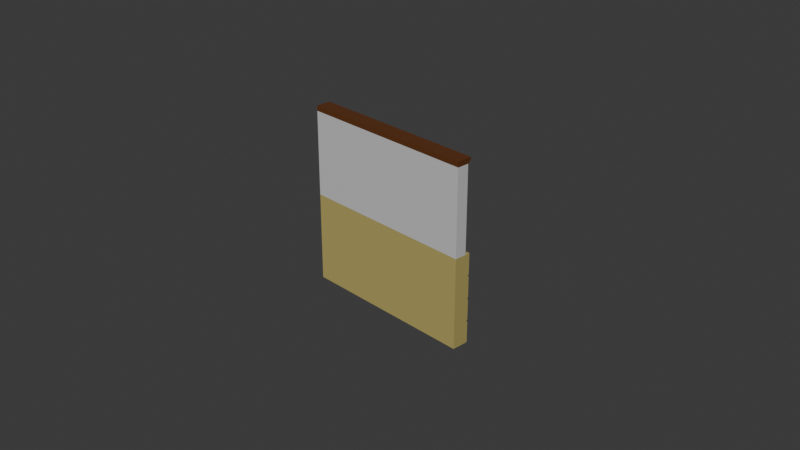 # Source: zid_de_bucatarie.blend  (saved by Blender 4.3.34; exported with 4.5.12 LTS)
import bpy
from mathutils import Matrix  # noqa: F401  (used for matrix-valued properties, if any)

bpy.ops.wm.read_factory_settings(use_empty=True)
scene = bpy.context.scene
scene.name = 'Scene'

# ---- collections
col_collection = bpy.data.collections.new('Collection'); scene.collection.children.link(col_collection)

# ---- materials (node trees are filled in below, after node groups)
mat_material = bpy.data.materials.new('Material')
mat_material_001 = bpy.data.materials.new('Material.001')
mat_material_002 = bpy.data.materials.new('Material.002')

# ---- material node trees
mat_material.use_nodes = True; mat_material.node_tree.nodes.clear()
_N = mat_material.node_tree.nodes; _L = mat_material.node_tree.links
n0 = _N.new('ShaderNodeBsdfPrincipled'); n0.name = 'Principled BSDF'; n0.location = (10, 300)
n0.inputs[0].default_value = (0.5995, 0.5995, 0.5995, 1.0)
n1 = _N.new('ShaderNodeOutputMaterial'); n1.name = 'Material Output'; n1.location = (300, 300)
_L.new(n0.outputs[0], n1.inputs[0])
n1.is_active_output = True
mat_material_001.use_nodes = True; mat_material_001.node_tree.nodes.clear()
_N = mat_material_001.node_tree.nodes; _L = mat_material_001.node_tree.links
n0 = _N.new('ShaderNodeBsdfPrincipled'); n0.name = 'Principled BSDF'; n0.location = (10, 300)
n0.inputs[0].default_value = (0.46, 0.3841, 0.1262, 1.0)
n1 = _N.new('ShaderNodeOutputMaterial'); n1.name = 'Material Output'; n1.location = (300, 300)
_L.new(n0.outputs[0], n1.inputs[0])
n1.is_active_output = True
mat_material_002.use_nodes = True; mat_material_002.node_tree.nodes.clear()
_N = mat_material_002.node_tree.nodes; _L = mat_material_002.node_tree.links
n0 = _N.new('ShaderNodeBsdfPrincipled'); n0.name = 'Principled BSDF'; n0.location = (10, 300)
n0.inputs[0].default_value = (0.1191, 0.03802, 0.008779, 1.0)
n1 = _N.new('ShaderNodeOutputMaterial'); n1.name = 'Material Output'; n1.location = (300, 300)
_L.new(n0.outputs[0], n1.inputs[0])
n1.is_active_output = True

# ---- world
world_world = bpy.data.worlds.new('World'); scene.world = world_world
world_world.use_nodes = True; world_world.node_tree.nodes.clear()
_N = world_world.node_tree.nodes; _L = world_world.node_tree.links
n0 = _N.new('ShaderNodeOutputWorld'); n0.name = 'World Output'; n0.location = (300, 300)
n1 = _N.new('ShaderNodeBackground'); n1.name = 'Background'; n1.location = (10, 300)
n1.inputs[0].default_value = (0.05088, 0.05088, 0.05088, 1.0)
_L.new(n1.outputs[0], n0.inputs[0])
n0.is_active_output = True
world_world.color = (0.05088, 0.05088, 0.05088)
world_world.sun_shadow_jitter_overblur = 0.0

# ---- cameras
cam_camera = bpy.data.cameras.new('Camera')
cam_camera.clip_end = 100.0
cam_camera.ortho_scale = 7.314

# ---- meshes
me_plane_002 = bpy.data.meshes.new('Plane.002')
me_plane_002.from_pydata([(1.0, 0.9415, 0.2073), (-1.0, 0.9415, 0.2073), (-1.0, 0.9415, 0.07621), (1.0, 0.9415, 0.07621), (-1.0, 0.0, 0.2073), (1.0, 0.0, 0.07621), (1.0, 0.0, 0.2073), (-1.0, 0.0, 0.07621)], [], [(5, 3, 0, 6), (4, 6, 0, 1), (3, 5, 7, 2), (2, 7, 4, 1)])
_uv = me_plane_002.uv_layers.new(name='UVMap')
_uv.uv.foreach_set('vector', [1.0, 0.5, 1.0, 0.9708, 1.0, 0.9708, 1.0, 0.5, 0.0, 0.5, 1.0, 0.5, 1.0, 0.9708, 0.0, 0.9708, 0.0, 0.0, 0.0, 0.0, 0.0, 0.0, 0.0, 0.0, 0.0, 0.9708, 0.0, 0.5, 0.0, 0.5, 0.0, 0.9708])
me_plane_002.materials.append(mat_material)
me_plane_002.update()
me_plane_006 = bpy.data.meshes.new('Plane.006')
me_plane_006.from_pydata([(1.0, -1.0, 0.02267), (-1.0, -1.0, 0.02267), (-1.0, -1.0, 0.2073), (1.0, -1.0, 0.2073), (-1.0, 2.399e-09, 0.2073), (1.0, 2.399e-09, 0.2073), (1.0, -1.0, 0.07621), (-1.0, -1.0, 0.07621), (-1.0, 0.0, 0.07621), (1.0, 0.0, 0.07621), (-1.0, -6.749e-10, 0.02267), (1.0, -6.749e-10, 0.02267), (0.0, 0.0, 0.03811), (0.0, -1.0, 0.03811), (-1.0, -0.5, 0.03811), (1.0, -0.5, 0.03811), (0.0, -0.5, 0.03811), (0.0122, -6.749e-10, 0.02267), (0.0122, -1.0, 0.02267), (0.0122, -0.5, 0.03811), (-0.01369, -1.0, 0.02267), (-0.01369, -6.749e-10, 0.02267), (-0.01369, -0.5, 0.03811), (-1.0, -0.4863, 0.02267), (1.0, -0.4863, 0.02267), (0.0, -0.4863, 0.03811), (0.0122, -0.4863, 0.02267), (-0.01369, -0.4863, 0.02267), (1.0, -0.5119, 0.02267), (0.0, -0.5119, 0.03811), (-1.0, -0.5119, 0.02267), (0.0122, -0.5119, 0.02267), (-0.01369, -0.5119, 0.02267), (-0.5068, -1.0, 0.03811), (-0.5068, -0.5, 0.03811), (-0.5068, 0.0, 0.03811), (-0.5068, -0.4863, 0.03811), (-0.5068, -0.5119, 0.03811), (-0.4944, -6.749e-10, 0.02267), (-0.4944, -1.0, 0.02267), (-0.4944, -0.5, 0.03811), (-0.4944, -0.4863, 0.02267), (-0.4944, -0.5119, 0.02267), (-0.5205, -1.0, 0.02267), (-0.5205, -0.5, 0.03811), (-0.5205, -0.4863, 0.02267), (-0.5205, -0.5119, 0.02267), (-0.5205, -6.749e-10, 0.02267), (0.5061, 0.0, 0.03811), (0.5061, -1.0, 0.03811), (0.5061, -0.5, 0.03811), (0.5061, -0.4863, 0.03811), (0.5061, -0.5119, 0.03811), (0.4924, -1.0, 0.02267), (0.4924, -0.5, 0.03811), (0.4924, -0.4863, 0.02267), (0.4924, -0.5119, 0.02267), (0.4924, -6.749e-10, 0.02267), (0.5196, -6.749e-10, 0.02267), (0.5196, -1.0, 0.02267), (0.5196, -0.5, 0.03811), (0.5196, -0.4863, 0.02267), (0.5196, -0.5119, 0.02267), (-1.0, -0.2431, 0.03811), (1.0, -0.2431, 0.03811), (0.0, -0.2431, 0.03811), (0.0122, -0.2431, 0.03811), (-0.01369, -0.2431, 0.03811), (-0.5068, -0.2431, 0.03811), (-0.4944, -0.2431, 0.03811), (-0.5205, -0.2431, 0.03811), (0.5061, -0.2431, 0.03811), (0.4924, -0.2431, 0.03811), (0.5196, -0.2431, 0.03811), (-1.0, -0.2317, 0.02267), (1.0, -0.2317, 0.02267), (0.0, -0.2317, 0.03811), (0.0122, -0.2317, 0.02267), (-0.01369, -0.2317, 0.02267), (-0.5068, -0.2317, 0.03811), (-0.4944, -0.2317, 0.02267), (-0.5205, -0.2317, 0.02267), (0.5061, -0.2317, 0.03811), (0.4924, -0.2317, 0.02267), (0.5196, -0.2317, 0.02267), (1.0, -0.2569, 0.02267), (0.0, -0.2569, 0.03811), (0.0122, -0.2569, 0.02267), (-0.01369, -0.2569, 0.02267), (-0.5068, -0.2569, 0.03811), (-0.4944, -0.2569, 0.02267), (-0.5205, -0.2569, 0.02267), (0.5061, -0.2569, 0.03811), (0.4924, -0.2569, 0.02267), (0.5196, -0.2569, 0.02267), (-1.0, -0.2569, 0.02267), (1.0, -0.7512, 0.03811), (0.0, -0.7512, 0.03811), (0.0122, -0.7512, 0.03811), (-0.01369, -0.7512, 0.03811), (-1.0, -0.7512, 0.03811), (-0.5068, -0.7512, 0.03811), (-0.4944, -0.7512, 0.03811), (-0.5205, -0.7512, 0.03811), (0.5061, -0.7512, 0.03811), (0.4924, -0.7512, 0.03811), (0.5196, -0.7512, 0.03811), (1.0, -0.7656, 0.02267), (0.0, -0.7656, 0.03811), (0.0122, -0.7656, 0.02267), (-0.01369, -0.7656, 0.02267), (-0.5068, -0.7656, 0.03811), (-0.4944, -0.7656, 0.02267), (-0.5205, -0.7656, 0.02267), (0.5061, -0.7656, 0.03811), (0.4924, -0.7656, 0.02267), (0.5196, -0.7656, 0.02267), (-1.0, -0.7656, 0.02267), (-1.0, -0.7351, 0.02267), (1.0, -0.7351, 0.02267), (0.0, -0.7351, 0.03811), (0.0122, -0.7351, 0.02267), (-0.01369, -0.7351, 0.02267), (-0.5068, -0.7351, 0.03811), (-0.4944, -0.7351, 0.02267), (-0.5205, -0.7351, 0.02267), (0.5061, -0.7351, 0.03811), (0.4924, -0.7351, 0.02267), (0.5196, -0.7351, 0.02267), (0.7598, 0.0, 0.03811), (0.7598, -1.0, 0.03811), (0.7598, -0.5, 0.03811), (0.7598, -0.4863, 0.03811), (0.7598, -0.5119, 0.03811), (0.7598, -0.2431, 0.03811), (0.7598, -0.2317, 0.03811), (0.7598, -0.2569, 0.03811), (0.7598, -0.7512, 0.03811), (0.7598, -0.7656, 0.03811), (0.7598, -0.7351, 0.03811), (0.7448, -1.0, 0.02267), (0.7448, -0.5, 0.03811), (0.7448, -0.4863, 0.02267), (0.7448, -0.5119, 0.02267), (0.7448, -0.2431, 0.03811), (0.7448, -0.2317, 0.02267), (0.7448, -0.2569, 0.02267), (0.7448, -0.7512, 0.03811), (0.7448, -0.7656, 0.02267), (0.7448, -0.7351, 0.02267), (0.7448, -6.749e-10, 0.02267), (0.7729, -6.749e-10, 0.02267), (0.7729, -1.0, 0.02267), (0.7729, -0.5, 0.03811), (0.7729, -0.4863, 0.02267), (0.7729, -0.5119, 0.02267), (0.7729, -0.2431, 0.03811), (0.7729, -0.2317, 0.02267), (0.7729, -0.2569, 0.02267), (0.7729, -0.7512, 0.03811), (0.7729, -0.7656, 0.02267), (0.7729, -0.7351, 0.02267), (0.2523, -1.0, 0.03811), (0.2523, -0.5, 0.03811), (0.2523, -0.4863, 0.03811), (0.2523, -0.5119, 0.03811), (0.2523, 0.0, 0.03811), (0.2523, -0.2431, 0.03811), (0.2523, -0.2317, 0.03811), (0.2523, -0.2569, 0.03811), (0.2523, -0.7512, 0.03811), (0.2523, -0.7656, 0.03811), (0.2523, -0.7351, 0.03811), (0.264, -6.749e-10, 0.02267), (0.264, -1.0, 0.02267), (0.264, -0.5, 0.03811), (0.264, -0.4863, 0.02267), (0.264, -0.5119, 0.02267), (0.264, -0.2431, 0.03811), (0.264, -0.2317, 0.02267), (0.264, -0.2569, 0.02267), (0.264, -0.7512, 0.03811), (0.264, -0.7656, 0.02267), (0.264, -0.7351, 0.02267), (0.241, -1.0, 0.02267), (0.241, -0.5, 0.03811), (0.241, -0.4863, 0.02267), (0.241, -0.5119, 0.02267), (0.241, -0.2431, 0.03811), (0.241, -0.2317, 0.02267), (0.241, -0.2569, 0.02267), (0.241, -0.7512, 0.03811), (0.241, -0.7656, 0.02267), (0.241, -0.7351, 0.02267), (0.241, -6.749e-10, 0.02267), (-0.2541, 0.0, 0.03811), (-0.2541, -1.0, 0.03811), (-0.2541, -0.5, 0.03811), (-0.2541, -0.4863, 0.03811), (-0.2541, -0.5119, 0.03811), (-0.2541, -0.2431, 0.03811), (-0.2541, -0.2317, 0.03811), (-0.2541, -0.2569, 0.03811), (-0.2541, -0.7512, 0.03811), (-0.2541, -0.7656, 0.03811), (-0.2541, -0.7351, 0.03811), (-0.2399, -6.749e-10, 0.02267), (-0.2399, -1.0, 0.02267), (-0.2399, -0.5, 0.03811), (-0.2399, -0.4863, 0.02267), (-0.2399, -0.5119, 0.02267), (-0.2399, -0.2431, 0.03811), (-0.2399, -0.2317, 0.02267), (-0.2399, -0.2569, 0.02267), (-0.2399, -0.7512, 0.03811), (-0.2399, -0.7656, 0.02267), (-0.2399, -0.7351, 0.02267), (-0.2684, -1.0, 0.02267), (-0.2684, -0.5, 0.03811), (-0.2684, -0.4863, 0.02267), (-0.2684, -0.5119, 0.02267), (-0.2684, -0.2431, 0.03811), (-0.2684, -0.2317, 0.02267), (-0.2684, -0.2569, 0.02267), (-0.2684, -0.7512, 0.03811), (-0.2684, -0.7656, 0.02267), (-0.2684, -0.7351, 0.02267), (-0.2684, -6.749e-10, 0.02267), (-0.7602, -1.0, 0.03811), (-0.7602, -0.5, 0.03811), (-0.7602, -0.4863, 0.03811), (-0.7602, -0.5119, 0.03811), (-0.7602, 0.0, 0.03811), (-0.7602, -0.2431, 0.03811), (-0.7602, -0.2317, 0.03811), (-0.7602, -0.2569, 0.03811), (-0.7602, -0.7512, 0.03811), (-0.7602, -0.7656, 0.03811), (-0.7602, -0.7351, 0.03811), (-0.747, -6.749e-10, 0.02267), (-0.747, -1.0, 0.02267), (-0.747, -0.5, 0.03811), (-0.747, -0.4863, 0.02267), (-0.747, -0.5119, 0.02267), (-0.747, -0.2431, 0.03811), (-0.747, -0.2317, 0.02267), (-0.747, -0.2569, 0.02267), (-0.747, -0.7512, 0.03811), (-0.747, -0.7656, 0.02267), (-0.747, -0.7351, 0.02267), (-0.7751, -1.0, 0.02267), (-0.7751, -0.5, 0.03811), (-0.7751, -0.4863, 0.02267), (-0.7751, -0.5119, 0.02267), (-0.7751, -0.2431, 0.03811), (-0.7751, -0.2317, 0.02267), (-0.7751, -0.2569, 0.02267), (-0.7751, -0.7512, 0.03811), (-0.7751, -0.7656, 0.02267), (-0.7751, -0.7351, 0.02267), (-0.7751, -6.749e-10, 0.02267), (-1.0, 0.0, 0.2073), (1.0, 0.0, 0.07621), (1.0, 0.0, 0.2073), (-1.0, 0.0, 0.07621)], [], [(7, 6, 3, 2), (8, 7, 2, 4), (264, 8, 4, 261), (6, 9, 5, 3), (2, 3, 5, 4), (0, 107, 96, 119, 28, 15, 24, 85, 64, 75, 11, 9, 6), (10, 74, 63, 95, 23, 14, 30, 118, 100, 117, 1, 7, 8), (262, 9, 6, 7, 8, 264), (1, 250, 228, 240, 43, 33, 39, 217, 196, 207, 20, 13, 18, 184, 162, 174, 53, 49, 59, 140, 130, 152, 0, 6, 7), (10, 8, 4, 5, 9, 11, 151, 129, 150, 58, 48, 57, 173, 166, 194, 17, 12, 21, 206, 195, 227, 38, 35, 47, 239, 232, 260), (160, 107, 0, 152), (110, 108, 13, 20), (27, 25, 16, 22), (154, 24, 15, 153), (25, 26, 19, 16), (108, 109, 18, 13), (209, 27, 22, 208), (215, 110, 20, 207), (213, 88, 27, 209), (86, 87, 26, 25), (158, 85, 24, 154), (88, 86, 25, 27), (208, 22, 32, 210), (16, 19, 31, 29), (22, 16, 29, 32), (153, 15, 28, 155), (44, 34, 37, 46), (91, 89, 36, 45), (113, 111, 33, 43), (45, 36, 34, 44), (34, 40, 42, 37), (89, 90, 41, 36), (111, 112, 39, 33), (36, 41, 40, 34), (242, 45, 44, 241), (248, 113, 43, 240), (246, 91, 45, 242), (241, 44, 46, 243), (54, 50, 52, 56), (93, 92, 51, 55), (55, 51, 50, 54), (115, 114, 49, 53), (182, 115, 53, 174), (176, 55, 54, 175), (180, 93, 55, 176), (175, 54, 56, 177), (50, 60, 62, 52), (92, 94, 61, 51), (51, 61, 60, 50), (114, 116, 59, 49), (82, 84, 73, 71), (179, 83, 72, 178), (83, 82, 71, 72), (245, 81, 70, 244), (79, 80, 69, 68), (81, 79, 68, 70), (78, 76, 65, 67), (157, 75, 64, 156), (76, 77, 66, 65), (212, 78, 67, 211), (206, 21, 78, 212), (12, 17, 77, 76), (151, 11, 75, 157), (21, 12, 76, 78), (47, 35, 79, 81), (35, 38, 80, 79), (239, 47, 81, 245), (57, 48, 82, 83), (173, 57, 83, 179), (48, 58, 84, 82), (71, 73, 94, 92), (178, 72, 93, 180), (72, 71, 92, 93), (244, 70, 91, 246), (68, 69, 90, 89), (70, 68, 89, 91), (67, 65, 86, 88), (156, 64, 85, 158), (65, 66, 87, 86), (211, 67, 88, 213), (126, 128, 106, 104), (183, 127, 105, 181), (127, 126, 104, 105), (249, 125, 103, 247), (123, 124, 102, 101), (125, 123, 101, 103), (216, 122, 99, 214), (120, 121, 98, 97), (122, 120, 97, 99), (161, 119, 96, 159), (104, 106, 116, 114), (181, 105, 115, 182), (105, 104, 114, 115), (247, 103, 113, 248), (101, 102, 112, 111), (103, 101, 111, 113), (214, 99, 110, 215), (97, 98, 109, 108), (99, 97, 108, 110), (159, 96, 107, 160), (155, 28, 119, 161), (32, 29, 120, 122), (29, 31, 121, 120), (210, 32, 122, 216), (46, 37, 123, 125), (37, 42, 124, 123), (243, 46, 125, 249), (56, 52, 126, 127), (177, 56, 127, 183), (52, 62, 128, 126), (143, 133, 139, 149), (147, 137, 138, 148), (149, 139, 137, 147), (144, 134, 136, 146), (150, 129, 135, 145), (145, 135, 134, 144), (141, 131, 133, 143), (146, 136, 132, 142), (142, 132, 131, 141), (148, 138, 130, 140), (116, 148, 140, 59), (61, 142, 141, 60), (94, 146, 142, 61), (60, 141, 143, 62), (84, 145, 144, 73), (58, 150, 145, 84), (73, 144, 146, 94), (128, 149, 147, 106), (106, 147, 148, 116), (62, 143, 149, 128), (133, 155, 161, 139), (137, 159, 160, 138), (139, 161, 159, 137), (134, 156, 158, 136), (129, 151, 157, 135), (135, 157, 156, 134), (131, 153, 155, 133), (136, 158, 154, 132), (132, 154, 153, 131), (138, 160, 152, 130), (187, 165, 172, 193), (191, 170, 171, 192), (193, 172, 170, 191), (188, 167, 169, 190), (194, 166, 168, 189), (189, 168, 167, 188), (185, 163, 165, 187), (190, 169, 164, 186), (186, 164, 163, 185), (192, 171, 162, 184), (165, 177, 183, 172), (170, 181, 182, 171), (172, 183, 181, 170), (167, 178, 180, 169), (166, 173, 179, 168), (168, 179, 178, 167), (163, 175, 177, 165), (169, 180, 176, 164), (164, 176, 175, 163), (171, 182, 174, 162), (109, 192, 184, 18), (26, 186, 185, 19), (87, 190, 186, 26), (19, 185, 187, 31), (77, 189, 188, 66), (17, 194, 189, 77), (66, 188, 190, 87), (121, 193, 191, 98), (98, 191, 192, 109), (31, 187, 193, 121), (220, 199, 205, 226), (224, 203, 204, 225), (226, 205, 203, 224), (221, 200, 202, 223), (227, 195, 201, 222), (222, 201, 200, 221), (218, 197, 199, 220), (223, 202, 198, 219), (225, 204, 196, 217), (219, 198, 197, 218), (199, 210, 216, 205), (203, 214, 215, 204), (205, 216, 214, 203), (200, 211, 213, 202), (195, 206, 212, 201), (201, 212, 211, 200), (197, 208, 210, 199), (202, 213, 209, 198), (204, 215, 207, 196), (198, 209, 208, 197), (41, 219, 218, 40), (112, 225, 217, 39), (90, 223, 219, 41), (40, 218, 220, 42), (80, 222, 221, 69), (38, 227, 222, 80), (69, 221, 223, 90), (124, 226, 224, 102), (102, 224, 225, 112), (42, 220, 226, 124), (253, 231, 238, 259), (257, 236, 237, 258), (259, 238, 236, 257), (254, 233, 235, 256), (260, 232, 234, 255), (255, 234, 233, 254), (251, 229, 231, 253), (256, 235, 230, 252), (258, 237, 228, 250), (252, 230, 229, 251), (231, 243, 249, 238), (236, 247, 248, 237), (238, 249, 247, 236), (233, 244, 246, 235), (232, 239, 245, 234), (234, 245, 244, 233), (229, 241, 243, 231), (235, 246, 242, 230), (237, 248, 240, 228), (230, 242, 241, 229), (23, 252, 251, 14), (117, 258, 250, 1), (95, 256, 252, 23), (14, 251, 253, 30), (74, 255, 254, 63), (10, 260, 255, 74), (63, 254, 256, 95), (118, 259, 257, 100), (100, 257, 258, 117), (30, 253, 259, 118), (4, 5, 263, 261), (9, 262, 263, 5)])
_uv = me_plane_006.uv_layers.new(name='UVMap')
_uv.uv.foreach_set('vector', [0.0, 0.0, 1.0, 0.0, 1.0, 0.0, 0.0, 0.0, 0.0, 0.5, 0.0, 0.0, 0.0, 0.0, 0.0, 0.5, 0.0, 0.5, 0.0, 0.5, 0.0, 0.5, 0.0, 0.5, 1.0, 0.0, 1.0, 0.5, 1.0, 0.5, 1.0, 0.0, 0.0, 0.0, 1.0, 0.0, 1.0, 0.5, 0.0, 0.5, 1.0, 0.0, 1.0, 0.1172, 1.0, 0.1244, 1.0, 0.1325, 1.0, 0.2441, 1.0, 0.25, 1.0, 0.2569, 1.0, 0.3715, 1.0, 0.3784, 1.0, 0.3842, 1.0, 0.5, 1.0, 0.5, 1.0, 0.0, 0.0, 0.5, 0.0, 0.3842, 0.0, 0.3784, 0.0, 0.3715, 0.0, 0.2569, 0.0, 0.25, 0.0, 0.2441, 0.0, 0.1325, 0.0, 0.1244, 0.0, 0.1172, 0.0, 0.0, 0.0, 0.0, 0.0, 0.5, 0.0, 0.0, 0.0, 0.0, 0.0, 0.0, 0.0, 0.0, 0.0, 0.0, 0.0, 0.0, 0.0, 0.0, 0.1124, 0.0, 0.1199, 0.0, 0.1265, 0.0, 0.2398, 0.0, 0.2466, 0.0, 0.2528, 0.0, 0.3658, 0.0, 0.373, 0.0, 0.38, 0.0, 0.4932, 0.0, 0.5, 0.0, 0.5061, 0.0, 0.6205, 0.0, 0.6261, 0.0, 0.632, 0.0, 0.7462, 0.0, 0.753, 0.0, 0.7598, 0.0, 0.8724, 0.0, 0.8799, 0.0, 0.8865, 0.0, 1.0, 0.0, 1.0, 0.0, 0.0, 0.0, 0.0, 0.0, 0.0, 0.0, 0.0, 0.0, 0.0, 0.0, 0.0, 0.0, 0.0, 0.0, 0.0, 0.0, 0.0, 0.0, 0.0, 0.0, 0.0, 0.0, 0.0, 0.0, 0.0, 0.0, 0.0, 0.0, 0.0, 0.0, 0.0, 0.0, 0.0, 0.0, 0.0, 0.0, 0.0, 0.0, 0.0, 0.0, 0.0, 0.0, 0.0, 0.0, 0.0, 0.0, 0.0, 0.0, 0.0, 0.0, 0.0, 0.0, 0.0, 0.0, 0.0, 0.0, 0.8865, 0.1172, 1.0, 0.1172, 1.0, 0.0, 0.8865, 0.0, 0.4932, 0.1172, 0.5, 0.1172, 0.5, 0.0, 0.4932, 0.0, 0.4932, 0.2569, 0.5, 0.2569, 0.5, 0.25, 0.4932, 0.25, 0.8865, 0.2569, 1.0, 0.2569, 1.0, 0.25, 0.8865, 0.25, 0.5, 0.2569, 0.5061, 0.2569, 0.5061, 0.25, 0.5, 0.25, 0.5, 0.1172, 0.5061, 0.1172, 0.5061, 0.0, 0.5, 0.0, 0.38, 0.2569, 0.4932, 0.2569, 0.4932, 0.25, 0.38, 0.25, 0.38, 0.1172, 0.4932, 0.1172, 0.4932, 0.0, 0.38, 0.0, 0.38, 0.3715, 0.4932, 0.3715, 0.4932, 0.2569, 0.38, 0.2569, 0.5, 0.3715, 0.5061, 0.3715, 0.5061, 0.2569, 0.5, 0.2569, 0.8865, 0.3715, 1.0, 0.3715, 1.0, 0.2569, 0.8865, 0.2569, 0.4932, 0.3715, 0.5, 0.3715, 0.5, 0.2569, 0.4932, 0.2569, 0.38, 0.25, 0.4932, 0.25, 0.4932, 0.2441, 0.38, 0.2441, 0.5, 0.25, 0.5061, 0.25, 0.5061, 0.2441, 0.5, 0.2441, 0.4932, 0.25, 0.5, 0.25, 0.5, 0.2441, 0.4932, 0.2441, 0.8865, 0.25, 1.0, 0.25, 1.0, 0.2441, 0.8865, 0.2441, 0.2398, 0.25, 0.2466, 0.25, 0.2466, 0.2441, 0.2398, 0.2441, 0.2398, 0.3715, 0.2466, 0.3715, 0.2466, 0.2569, 0.2398, 0.2569, 0.2398, 0.1172, 0.2466, 0.1172, 0.2466, 0.0, 0.2398, 0.0, 0.2398, 0.2569, 0.2466, 0.2569, 0.2466, 0.25, 0.2398, 0.25, 0.2466, 0.25, 0.2528, 0.25, 0.2528, 0.2441, 0.2466, 0.2441, 0.2466, 0.3715, 0.2528, 0.3715, 0.2528, 0.2569, 0.2466, 0.2569, 0.2466, 0.1172, 0.2528, 0.1172, 0.2528, 0.0, 0.2466, 0.0, 0.2466, 0.2569, 0.2528, 0.2569, 0.2528, 0.25, 0.2466, 0.25, 0.1265, 0.2569, 0.2398, 0.2569, 0.2398, 0.25, 0.1265, 0.25, 0.1265, 0.1172, 0.2398, 0.1172, 0.2398, 0.0, 0.1265, 0.0, 0.1265, 0.3715, 0.2398, 0.3715, 0.2398, 0.2569, 0.1265, 0.2569, 0.1265, 0.25, 0.2398, 0.25, 0.2398, 0.2441, 0.1265, 0.2441, 0.7462, 0.25, 0.753, 0.25, 0.753, 0.2441, 0.7462, 0.2441, 0.7462, 0.3715, 0.753, 0.3715, 0.753, 0.2569, 0.7462, 0.2569, 0.7462, 0.2569, 0.753, 0.2569, 0.753, 0.25, 0.7462, 0.25, 0.7462, 0.1172, 0.753, 0.1172, 0.753, 0.0, 0.7462, 0.0, 0.632, 0.1172, 0.7462, 0.1172, 0.7462, 0.0, 0.632, 0.0, 0.632, 0.2569, 0.7462, 0.2569, 0.7462, 0.25, 0.632, 0.25, 0.632, 0.3715, 0.7462, 0.3715, 0.7462, 0.2569, 0.632, 0.2569, 0.632, 0.25, 0.7462, 0.25, 0.7462, 0.2441, 0.632, 0.2441, 0.753, 0.25, 0.7598, 0.25, 0.7598, 0.2441, 0.753, 0.2441, 0.753, 0.3715, 0.7598, 0.3715, 0.7598, 0.2569, 0.753, 0.2569, 0.753, 0.2569, 0.7598, 0.2569, 0.7598, 0.25, 0.753, 0.25, 0.753, 0.1172, 0.7598, 0.1172, 0.7598, 0.0, 0.753, 0.0, 0.753, 0.3842, 0.7598, 0.3842, 0.7598, 0.3784, 0.753, 0.3784, 0.632, 0.3842, 0.7462, 0.3842, 0.7462, 0.3784, 0.632, 0.3784, 0.7462, 0.3842, 0.753, 0.3842, 0.753, 0.3784, 0.7462, 0.3784, 0.1265, 0.3842, 0.2398, 0.3842, 0.2398, 0.3784, 0.1265, 0.3784, 0.2466, 0.3842, 0.2528, 0.3842, 0.2528, 0.3784, 0.2466, 0.3784, 0.2398, 0.3842, 0.2466, 0.3842, 0.2466, 0.3784, 0.2398, 0.3784, 0.4932, 0.3842, 0.5, 0.3842, 0.5, 0.3784, 0.4932, 0.3784, 0.8865, 0.3842, 1.0, 0.3842, 1.0, 0.3784, 0.8865, 0.3784, 0.5, 0.3842, 0.5061, 0.3842, 0.5061, 0.3784, 0.5, 0.3784, 0.38, 0.3842, 0.4932, 0.3842, 0.4932, 0.3784, 0.38, 0.3784, 0.38, 0.5, 0.4932, 0.5, 0.4932, 0.3842, 0.38, 0.3842, 0.5, 0.5, 0.5061, 0.5, 0.5061, 0.3842, 0.5, 0.3842, 0.8865, 0.5, 1.0, 0.5, 1.0, 0.3842, 0.8865, 0.3842, 0.4932, 0.5, 0.5, 0.5, 0.5, 0.3842, 0.4932, 0.3842, 0.2398, 0.5, 0.2466, 0.5, 0.2466, 0.3842, 0.2398, 0.3842, 0.2466, 0.5, 0.2528, 0.5, 0.2528, 0.3842, 0.2466, 0.3842, 0.1265, 0.5, 0.2398, 0.5, 0.2398, 0.3842, 0.1265, 0.3842, 0.7462, 0.5, 0.753, 0.5, 0.753, 0.3842, 0.7462, 0.3842, 0.632, 0.5, 0.7462, 0.5, 0.7462, 0.3842, 0.632, 0.3842, 0.753, 0.5, 0.7598, 0.5, 0.7598, 0.3842, 0.753, 0.3842, 0.753, 0.3784, 0.7598, 0.3784, 0.7598, 0.3715, 0.753, 0.3715, 0.632, 0.3784, 0.7462, 0.3784, 0.7462, 0.3715, 0.632, 0.3715, 0.7462, 0.3784, 0.753, 0.3784, 0.753, 0.3715, 0.7462, 0.3715, 0.1265, 0.3784, 0.2398, 0.3784, 0.2398, 0.3715, 0.1265, 0.3715, 0.2466, 0.3784, 0.2528, 0.3784, 0.2528, 0.3715, 0.2466, 0.3715, 0.2398, 0.3784, 0.2466, 0.3784, 0.2466, 0.3715, 0.2398, 0.3715, 0.4932, 0.3784, 0.5, 0.3784, 0.5, 0.3715, 0.4932, 0.3715, 0.8865, 0.3784, 1.0, 0.3784, 1.0, 0.3715, 0.8865, 0.3715, 0.5, 0.3784, 0.5061, 0.3784, 0.5061, 0.3715, 0.5, 0.3715, 0.38, 0.3784, 0.4932, 0.3784, 0.4932, 0.3715, 0.38, 0.3715, 0.753, 0.1325, 0.7598, 0.1325, 0.7598, 0.1244, 0.753, 0.1244, 0.632, 0.1325, 0.7462, 0.1325, 0.7462, 0.1244, 0.632, 0.1244, 0.7462, 0.1325, 0.753, 0.1325, 0.753, 0.1244, 0.7462, 0.1244, 0.1265, 0.1325, 0.2398, 0.1325, 0.2398, 0.1244, 0.1265, 0.1244, 0.2466, 0.1325, 0.2528, 0.1325, 0.2528, 0.1244, 0.2466, 0.1244, 0.2398, 0.1325, 0.2466, 0.1325, 0.2466, 0.1244, 0.2398, 0.1244, 0.38, 0.1325, 0.4932, 0.1325, 0.4932, 0.1244, 0.38, 0.1244, 0.5, 0.1325, 0.5061, 0.1325, 0.5061, 0.1244, 0.5, 0.1244, 0.4932, 0.1325, 0.5, 0.1325, 0.5, 0.1244, 0.4932, 0.1244, 0.8865, 0.1325, 1.0, 0.1325, 1.0, 0.1244, 0.8865, 0.1244, 0.753, 0.1244, 0.7598, 0.1244, 0.7598, 0.1172, 0.753, 0.1172, 0.632, 0.1244, 0.7462, 0.1244, 0.7462, 0.1172, 0.632, 0.1172, 0.7462, 0.1244, 0.753, 0.1244, 0.753, 0.1172, 0.7462, 0.1172, 0.1265, 0.1244, 0.2398, 0.1244, 0.2398, 0.1172, 0.1265, 0.1172, 0.2466, 0.1244, 0.2528, 0.1244, 0.2528, 0.1172, 0.2466, 0.1172, 0.2398, 0.1244, 0.2466, 0.1244, 0.2466, 0.1172, 0.2398, 0.1172, 0.38, 0.1244, 0.4932, 0.1244, 0.4932, 0.1172, 0.38, 0.1172, 0.5, 0.1244, 0.5061, 0.1244, 0.5061, 0.1172, 0.5, 0.1172, 0.4932, 0.1244, 0.5, 0.1244, 0.5, 0.1172, 0.4932, 0.1172, 0.8865, 0.1244, 1.0, 0.1244, 1.0, 0.1172, 0.8865, 0.1172, 0.8865, 0.2441, 1.0, 0.2441, 1.0, 0.1325, 0.8865, 0.1325, 0.4932, 0.2441, 0.5, 0.2441, 0.5, 0.1325, 0.4932, 0.1325, 0.5, 0.2441, 0.5061, 0.2441, 0.5061, 0.1325, 0.5, 0.1325, 0.38, 0.2441, 0.4932, 0.2441, 0.4932, 0.1325, 0.38, 0.1325, 0.2398, 0.2441, 0.2466, 0.2441, 0.2466, 0.1325, 0.2398, 0.1325, 0.2466, 0.2441, 0.2528, 0.2441, 0.2528, 0.1325, 0.2466, 0.1325, 0.1265, 0.2441, 0.2398, 0.2441, 0.2398, 0.1325, 0.1265, 0.1325, 0.7462, 0.2441, 0.753, 0.2441, 0.753, 0.1325, 0.7462, 0.1325, 0.632, 0.2441, 0.7462, 0.2441, 0.7462, 0.1325, 0.632, 0.1325, 0.753, 0.2441, 0.7598, 0.2441, 0.7598, 0.1325, 0.753, 0.1325, 0.8724, 0.2441, 0.8799, 0.2441, 0.8799, 0.1325, 0.8724, 0.1325, 0.8724, 0.1244, 0.8799, 0.1244, 0.8799, 0.1172, 0.8724, 0.1172, 0.8724, 0.1325, 0.8799, 0.1325, 0.8799, 0.1244, 0.8724, 0.1244, 0.8724, 0.3784, 0.8799, 0.3784, 0.8799, 0.3715, 0.8724, 0.3715, 0.8724, 0.5, 0.8799, 0.5, 0.8799, 0.3842, 0.8724, 0.3842, 0.8724, 0.3842, 0.8799, 0.3842, 0.8799, 0.3784, 0.8724, 0.3784, 0.8724, 0.25, 0.8799, 0.25, 0.8799, 0.2441, 0.8724, 0.2441, 0.8724, 0.3715, 0.8799, 0.3715, 0.8799, 0.2569, 0.8724, 0.2569, 0.8724, 0.2569, 0.8799, 0.2569, 0.8799, 0.25, 0.8724, 0.25, 0.8724, 0.1172, 0.8799, 0.1172, 0.8799, 0.0, 0.8724, 0.0, 0.7598, 0.1172, 0.8724, 0.1172, 0.8724, 0.0, 0.7598, 0.0, 0.7598, 0.2569, 0.8724, 0.2569, 0.8724, 0.25, 0.7598, 0.25, 0.7598, 0.3715, 0.8724, 0.3715, 0.8724, 0.2569, 0.7598, 0.2569, 0.7598, 0.25, 0.8724, 0.25, 0.8724, 0.2441, 0.7598, 0.2441, 0.7598, 0.3842, 0.8724, 0.3842, 0.8724, 0.3784, 0.7598, 0.3784, 0.7598, 0.5, 0.8724, 0.5, 0.8724, 0.3842, 0.7598, 0.3842, 0.7598, 0.3784, 0.8724, 0.3784, 0.8724, 0.3715, 0.7598, 0.3715, 0.7598, 0.1325, 0.8724, 0.1325, 0.8724, 0.1244, 0.7598, 0.1244, 0.7598, 0.1244, 0.8724, 0.1244, 0.8724, 0.1172, 0.7598, 0.1172, 0.7598, 0.2441, 0.8724, 0.2441, 0.8724, 0.1325, 0.7598, 0.1325, 0.8799, 0.2441, 0.8865, 0.2441, 0.8865, 0.1325, 0.8799, 0.1325, 0.8799, 0.1244, 0.8865, 0.1244, 0.8865, 0.1172, 0.8799, 0.1172, 0.8799, 0.1325, 0.8865, 0.1325, 0.8865, 0.1244, 0.8799, 0.1244, 0.8799, 0.3784, 0.8865, 0.3784, 0.8865, 0.3715, 0.8799, 0.3715, 0.8799, 0.5, 0.8865, 0.5, 0.8865, 0.3842, 0.8799, 0.3842, 0.8799, 0.3842, 0.8865, 0.3842, 0.8865, 0.3784, 0.8799, 0.3784, 0.8799, 0.25, 0.8865, 0.25, 0.8865, 0.2441, 0.8799, 0.2441, 0.8799, 0.3715, 0.8865, 0.3715, 0.8865, 0.2569, 0.8799, 0.2569, 0.8799, 0.2569, 0.8865, 0.2569, 0.8865, 0.25, 0.8799, 0.25, 0.8799, 0.1172, 0.8865, 0.1172, 0.8865, 0.0, 0.8799, 0.0, 0.6205, 0.2441, 0.6261, 0.2441, 0.6261, 0.1325, 0.6205, 0.1325, 0.6205, 0.1244, 0.6261, 0.1244, 0.6261, 0.1172, 0.6205, 0.1172, 0.6205, 0.1325, 0.6261, 0.1325, 0.6261, 0.1244, 0.6205, 0.1244, 0.6205, 0.3784, 0.6261, 0.3784, 0.6261, 0.3715, 0.6205, 0.3715, 0.6205, 0.5, 0.6261, 0.5, 0.6261, 0.3842, 0.6205, 0.3842, 0.6205, 0.3842, 0.6261, 0.3842, 0.6261, 0.3784, 0.6205, 0.3784, 0.6205, 0.25, 0.6261, 0.25, 0.6261, 0.2441, 0.6205, 0.2441, 0.6205, 0.3715, 0.6261, 0.3715, 0.6261, 0.2569, 0.6205, 0.2569, 0.6205, 0.2569, 0.6261, 0.2569, 0.6261, 0.25, 0.6205, 0.25, 0.6205, 0.1172, 0.6261, 0.1172, 0.6261, 0.0, 0.6205, 0.0, 0.6261, 0.2441, 0.632, 0.2441, 0.632, 0.1325, 0.6261, 0.1325, 0.6261, 0.1244, 0.632, 0.1244, 0.632, 0.1172, 0.6261, 0.1172, 0.6261, 0.1325, 0.632, 0.1325, 0.632, 0.1244, 0.6261, 0.1244, 0.6261, 0.3784, 0.632, 0.3784, 0.632, 0.3715, 0.6261, 0.3715, 0.6261, 0.5, 0.632, 0.5, 0.632, 0.3842, 0.6261, 0.3842, 0.6261, 0.3842, 0.632, 0.3842, 0.632, 0.3784, 0.6261, 0.3784, 0.6261, 0.25, 0.632, 0.25, 0.632, 0.2441, 0.6261, 0.2441, 0.6261, 0.3715, 0.632, 0.3715, 0.632, 0.2569, 0.6261, 0.2569, 0.6261, 0.2569, 0.632, 0.2569, 0.632, 0.25, 0.6261, 0.25, 0.6261, 0.1172, 0.632, 0.1172, 0.632, 0.0, 0.6261, 0.0, 0.5061, 0.1172, 0.6205, 0.1172, 0.6205, 0.0, 0.5061, 0.0, 0.5061, 0.2569, 0.6205, 0.2569, 0.6205, 0.25, 0.5061, 0.25, 0.5061, 0.3715, 0.6205, 0.3715, 0.6205, 0.2569, 0.5061, 0.2569, 0.5061, 0.25, 0.6205, 0.25, 0.6205, 0.2441, 0.5061, 0.2441, 0.5061, 0.3842, 0.6205, 0.3842, 0.6205, 0.3784, 0.5061, 0.3784, 0.5061, 0.5, 0.6205, 0.5, 0.6205, 0.3842, 0.5061, 0.3842, 0.5061, 0.3784, 0.6205, 0.3784, 0.6205, 0.3715, 0.5061, 0.3715, 0.5061, 0.1325, 0.6205, 0.1325, 0.6205, 0.1244, 0.5061, 0.1244, 0.5061, 0.1244, 0.6205, 0.1244, 0.6205, 0.1172, 0.5061, 0.1172, 0.5061, 0.2441, 0.6205, 0.2441, 0.6205, 0.1325, 0.5061, 0.1325, 0.3658, 0.2441, 0.373, 0.2441, 0.373, 0.1325, 0.3658, 0.1325, 0.3658, 0.1244, 0.373, 0.1244, 0.373, 0.1172, 0.3658, 0.1172, 0.3658, 0.1325, 0.373, 0.1325, 0.373, 0.1244, 0.3658, 0.1244, 0.3658, 0.3784, 0.373, 0.3784, 0.373, 0.3715, 0.3658, 0.3715, 0.3658, 0.5, 0.373, 0.5, 0.373, 0.3842, 0.3658, 0.3842, 0.3658, 0.3842, 0.373, 0.3842, 0.373, 0.3784, 0.3658, 0.3784, 0.3658, 0.25, 0.373, 0.25, 0.373, 0.2441, 0.3658, 0.2441, 0.3658, 0.3715, 0.373, 0.3715, 0.373, 0.2569, 0.3658, 0.2569, 0.3658, 0.1172, 0.373, 0.1172, 0.373, 0.0, 0.3658, 0.0, 0.3658, 0.2569, 0.373, 0.2569, 0.373, 0.25, 0.3658, 0.25, 0.373, 0.2441, 0.38, 0.2441, 0.38, 0.1325, 0.373, 0.1325, 0.373, 0.1244, 0.38, 0.1244, 0.38, 0.1172, 0.373, 0.1172, 0.373, 0.1325, 0.38, 0.1325, 0.38, 0.1244, 0.373, 0.1244, 0.373, 0.3784, 0.38, 0.3784, 0.38, 0.3715, 0.373, 0.3715, 0.373, 0.5, 0.38, 0.5, 0.38, 0.3842, 0.373, 0.3842, 0.373, 0.3842, 0.38, 0.3842, 0.38, 0.3784, 0.373, 0.3784, 0.373, 0.25, 0.38, 0.25, 0.38, 0.2441, 0.373, 0.2441, 0.373, 0.3715, 0.38, 0.3715, 0.38, 0.2569, 0.373, 0.2569, 0.373, 0.1172, 0.38, 0.1172, 0.38, 0.0, 0.373, 0.0, 0.373, 0.2569, 0.38, 0.2569, 0.38, 0.25, 0.373, 0.25, 0.2528, 0.2569, 0.3658, 0.2569, 0.3658, 0.25, 0.2528, 0.25, 0.2528, 0.1172, 0.3658, 0.1172, 0.3658, 0.0, 0.2528, 0.0, 0.2528, 0.3715, 0.3658, 0.3715, 0.3658, 0.2569, 0.2528, 0.2569, 0.2528, 0.25, 0.3658, 0.25, 0.3658, 0.2441, 0.2528, 0.2441, 0.2528, 0.3842, 0.3658, 0.3842, 0.3658, 0.3784, 0.2528, 0.3784, 0.2528, 0.5, 0.3658, 0.5, 0.3658, 0.3842, 0.2528, 0.3842, 0.2528, 0.3784, 0.3658, 0.3784, 0.3658, 0.3715, 0.2528, 0.3715, 0.2528, 0.1325, 0.3658, 0.1325, 0.3658, 0.1244, 0.2528, 0.1244, 0.2528, 0.1244, 0.3658, 0.1244, 0.3658, 0.1172, 0.2528, 0.1172, 0.2528, 0.2441, 0.3658, 0.2441, 0.3658, 0.1325, 0.2528, 0.1325, 0.1124, 0.2441, 0.1199, 0.2441, 0.1199, 0.1325, 0.1124, 0.1325, 0.1124, 0.1244, 0.1199, 0.1244, 0.1199, 0.1172, 0.1124, 0.1172, 0.1124, 0.1325, 0.1199, 0.1325, 0.1199, 0.1244, 0.1124, 0.1244, 0.1124, 0.3784, 0.1199, 0.3784, 0.1199, 0.3715, 0.1124, 0.3715, 0.1124, 0.5, 0.1199, 0.5, 0.1199, 0.3842, 0.1124, 0.3842, 0.1124, 0.3842, 0.1199, 0.3842, 0.1199, 0.3784, 0.1124, 0.3784, 0.1124, 0.25, 0.1199, 0.25, 0.1199, 0.2441, 0.1124, 0.2441, 0.1124, 0.3715, 0.1199, 0.3715, 0.1199, 0.2569, 0.1124, 0.2569, 0.1124, 0.1172, 0.1199, 0.1172, 0.1199, 0.0, 0.1124, 0.0, 0.1124, 0.2569, 0.1199, 0.2569, 0.1199, 0.25, 0.1124, 0.25, 0.1199, 0.2441, 0.1265, 0.2441, 0.1265, 0.1325, 0.1199, 0.1325, 0.1199, 0.1244, 0.1265, 0.1244, 0.1265, 0.1172, 0.1199, 0.1172, 0.1199, 0.1325, 0.1265, 0.1325, 0.1265, 0.1244, 0.1199, 0.1244, 0.1199, 0.3784, 0.1265, 0.3784, 0.1265, 0.3715, 0.1199, 0.3715, 0.1199, 0.5, 0.1265, 0.5, 0.1265, 0.3842, 0.1199, 0.3842, 0.1199, 0.3842, 0.1265, 0.3842, 0.1265, 0.3784, 0.1199, 0.3784, 0.1199, 0.25, 0.1265, 0.25, 0.1265, 0.2441, 0.1199, 0.2441, 0.1199, 0.3715, 0.1265, 0.3715, 0.1265, 0.2569, 0.1199, 0.2569, 0.1199, 0.1172, 0.1265, 0.1172, 0.1265, 0.0, 0.1199, 0.0, 0.1199, 0.2569, 0.1265, 0.2569, 0.1265, 0.25, 0.1199, 0.25, 0.0, 0.2569, 0.1124, 0.2569, 0.1124, 0.25, 0.0, 0.25, 0.0, 0.1172, 0.1124, 0.1172, 0.1124, 0.0, 0.0, 0.0, 0.0, 0.3715, 0.1124, 0.3715, 0.1124, 0.2569, 0.0, 0.2569, 0.0, 0.25, 0.1124, 0.25, 0.1124, 0.2441, 0.0, 0.2441, 0.0, 0.3842, 0.1124, 0.3842, 0.1124, 0.3784, 0.0, 0.3784, 0.0, 0.5, 0.1124, 0.5, 0.1124, 0.3842, 0.0, 0.3842, 0.0, 0.3784, 0.1124, 0.3784, 0.1124, 0.3715, 0.0, 0.3715, 0.0, 0.1325, 0.1124, 0.1325, 0.1124, 0.1244, 0.0, 0.1244, 0.0, 0.1244, 0.1124, 0.1244, 0.1124, 0.1172, 0.0, 0.1172, 0.0, 0.2441, 0.1124, 0.2441, 0.1124, 0.1325, 0.0, 0.1325, 0.0, 0.5, 1.0, 0.5, 1.0, 0.5, 0.0, 0.5, 1.0, 0.5, 1.0, 0.5, 1.0, 0.5, 1.0, 0.5])
me_plane_006.materials.append(mat_material_001)
me_plane_006.update()
me_plane_007 = bpy.data.meshes.new('Plane.007')
me_plane_007.from_pydata([(-1.0, 1.0, 0.2073), (1.0, 1.0, 0.2073), (-1.0, 1.0, 0.04224), (1.0, 1.0, 0.04224), (1.0, 0.9415, 0.2073), (-1.0, 0.9415, 0.2073), (-1.0, 0.9415, 0.07621), (1.0, 0.9415, 0.07621), (1.0, 0.9708, 0.2073), (-1.0, 0.9708, 0.04224), (-1.0, 0.9708, 0.2073), (1.0, 0.9708, 0.04224)], [], [(10, 8, 1, 0), (3, 2, 0, 1), (11, 3, 1, 8), (11, 7, 6, 9), (9, 6, 5, 10), (2, 9, 10, 0), (3, 11, 9, 2), (7, 11, 8, 4), (5, 4, 8, 10)])
_uv = me_plane_007.uv_layers.new(name='UVMap')
_uv.uv.foreach_set('vector', [0.0, 0.9854, 1.0, 0.9854, 1.0, 1.0, 0.0, 1.0, 1.0, 1.0, 0.0, 1.0, 0.0, 1.0, 1.0, 1.0, 1.0, 0.9854, 1.0, 1.0, 1.0, 1.0, 1.0, 0.9854, 0.0, 0.0, 0.0, 0.0, 0.0, 0.0, 0.0, 0.0, 0.0, 0.9854, 0.0, 0.9708, 0.0, 0.9708, 0.0, 0.9854, 0.0, 1.0, 0.0, 0.9854, 0.0, 0.9854, 0.0, 1.0, 0.0, 0.0, 0.0, 0.0, 0.0, 0.0, 0.0, 0.0, 1.0, 0.9708, 1.0, 0.9854, 1.0, 0.9854, 1.0, 0.9708, 0.0, 0.9708, 1.0, 0.9708, 1.0, 0.9854, 0.0, 0.9854])
me_plane_007.materials.append(mat_material_002)
me_plane_007.update()

# ---- objects
ob_camera = bpy.data.objects.new('Camera', cam_camera)
ob_wall = bpy.data.objects.new('wall', me_plane_002)
ob_gresie = bpy.data.objects.new('gresie', me_plane_006)
ob_corner = bpy.data.objects.new('corner', me_plane_007)

# ---- transforms, parenting, visibility, modifiers, constraints
ob_camera.location = (7.359, -6.926, 4.958)
ob_camera.rotation_euler = (1.109, 0.0, 0.8149)
ob_camera.lock_rotations_4d = False
ob_camera.empty_display_type = 'ARROWS'
ob_camera.color = (0.0, 0.0, 0.0, 0.0)
ob_camera.display_type = 'WIRE'
ob_camera.lineart.crease_threshold = 0.0
ob_wall.location = (0.0, 0.0, 0.0)
ob_wall.rotation_euler = (1.571, -0.0, 0.0)
ob_gresie.location = (0.0, 0.0, 0.0)
ob_gresie.rotation_euler = (1.571, -0.0, 0.0)
ob_corner.location = (0.0, 0.0, 0.0)
ob_corner.rotation_euler = (1.571, -0.0, 0.0)

# ---- collection membership
col_collection.objects.link(ob_camera)
col_collection.objects.link(ob_wall)
col_collection.objects.link(ob_gresie)
col_collection.objects.link(ob_corner)

# ---- scene / render settings (as saved in the file)
scene.camera = ob_camera
scene.frame_start = 1; scene.frame_end = 250; scene.frame_set(1)
scene.render.engine = 'BLENDER_EEVEE_NEXT'
bpy.context.view_layer.update()

# ---- added for rendering (the .blend has no usable light): sun
light_auto_sun = bpy.data.lights.new('AutoSun', 'SUN')
light_auto_sun.energy = 3.0
light_auto_sun.angle = 0.0523599
ob_auto_sun = bpy.data.objects.new('AutoSun', light_auto_sun)
scene.collection.objects.link(ob_auto_sun)
ob_auto_sun.rotation_euler = (0.872665, 0.174533, 0.523599)
bpy.context.view_layer.update()
